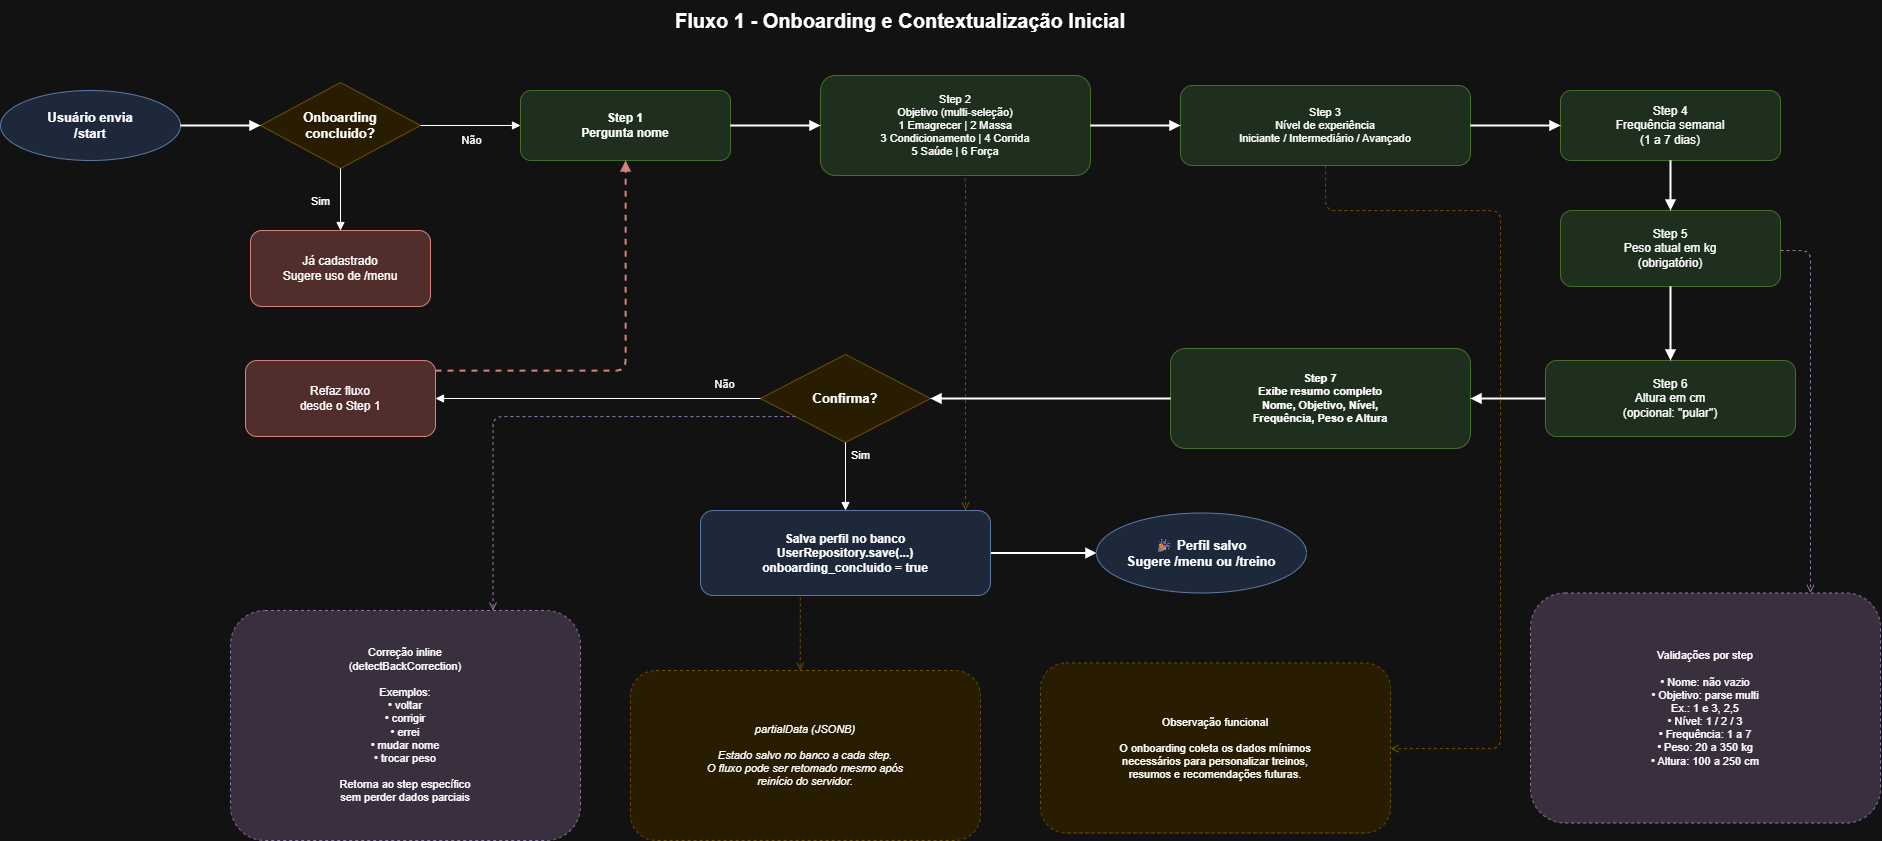

The diagram above was exported from draw.io. Its source (the exported page's mxGraphModel, read from the mxfile embedded in the PNG):
<mxGraphModel dx="2120" dy="2025" grid="1" gridSize="10" guides="1" tooltips="1" connect="1" arrows="1" fold="1" page="1" pageScale="1" pageWidth="827" pageHeight="1169" math="0" shadow="0">
  <root>
    <mxCell id="0" />
    <mxCell id="1" parent="0" />
    <mxCell id="title" parent="1" style="text;html=1;strokeColor=none;fillColor=none;align=center;verticalAlign=middle;whiteSpace=wrap;fontSize=20;fontStyle=1;fontFamily=Arial;" value="Fluxo 1 - Onboarding e Contextualização Inicial" vertex="1">
      <mxGeometry height="40" width="820" x="530" y="20" as="geometry" />
    </mxCell>
    <mxCell id="start" parent="1" style="ellipse;whiteSpace=wrap;html=1;fillColor=#dae8fc;strokeColor=#6c8ebf;fontSize=13;fontStyle=1;fontFamily=Arial;" value="Usuário envia&#10;/start" vertex="1">
      <mxGeometry height="70" width="180" x="40" y="110" as="geometry" />
    </mxCell>
    <mxCell id="d1" parent="1" style="rhombus;whiteSpace=wrap;html=1;fillColor=#fff2cc;strokeColor=#d6b656;fontSize=13;fontStyle=1;fontFamily=Arial;" value="Onboarding&#10;concluído?" vertex="1">
      <mxGeometry height="86" width="160" x="300" y="102" as="geometry" />
    </mxCell>
    <mxCell id="doneMsg" parent="1" style="rounded=1;whiteSpace=wrap;html=1;fillColor=#f8cecc;strokeColor=#b85450;fontSize=12;fontFamily=Arial;" value="Já cadastrado&#10;Sugere uso de /menu" vertex="1">
      <mxGeometry height="76" width="180" x="290" y="250" as="geometry" />
    </mxCell>
    <mxCell id="s1" parent="1" style="rounded=1;whiteSpace=wrap;html=1;fillColor=#d5e8d4;strokeColor=#82b366;fontSize=12;fontStyle=1;fontFamily=Arial;" value="Step 1&#10;Pergunta nome" vertex="1">
      <mxGeometry height="70" width="210" x="560" y="110" as="geometry" />
    </mxCell>
    <mxCell id="s2" parent="1" style="rounded=1;whiteSpace=wrap;html=1;fillColor=#d5e8d4;strokeColor=#82b366;fontSize=11;fontFamily=Arial;" value="Step 2&#10;Objetivo (multi-seleção)&#10;1 Emagrecer | 2 Massa&#10;3 Condicionamento | 4 Corrida&#10;5 Saúde | 6 Força" vertex="1">
      <mxGeometry height="100" width="270" x="860" y="95" as="geometry" />
    </mxCell>
    <mxCell id="s3" parent="1" style="rounded=1;whiteSpace=wrap;html=1;fillColor=#d5e8d4;strokeColor=#82b366;fontSize=11;fontFamily=Arial;" value="Step 3&#10;Nível de experiência&#10;Iniciante / Intermediário / Avançado" vertex="1">
      <mxGeometry height="80" width="290" x="1220" y="105" as="geometry" />
    </mxCell>
    <mxCell id="s4" parent="1" style="rounded=1;whiteSpace=wrap;html=1;fillColor=#d5e8d4;strokeColor=#82b366;fontSize=12;fontFamily=Arial;" value="Step 4&#10;Frequência semanal&#10;(1 a 7 dias)" vertex="1">
      <mxGeometry height="70" width="220" x="1600" y="110" as="geometry" />
    </mxCell>
    <mxCell id="s5" parent="1" style="rounded=1;whiteSpace=wrap;html=1;fillColor=#d5e8d4;strokeColor=#82b366;fontSize=12;fontFamily=Arial;" value="Step 5&#10;Peso atual em kg&#10;(obrigatório)" vertex="1">
      <mxGeometry height="76" width="220" x="1600" y="230" as="geometry" />
    </mxCell>
    <mxCell id="s6" parent="1" style="rounded=1;whiteSpace=wrap;html=1;fillColor=#d5e8d4;strokeColor=#82b366;fontSize=12;fontFamily=Arial;" value="Step 6&#10;Altura em cm&#10;(opcional: &quot;pular&quot;)" vertex="1">
      <mxGeometry height="76" width="250" x="1585" y="380" as="geometry" />
    </mxCell>
    <mxCell id="s7" parent="1" style="rounded=1;whiteSpace=wrap;html=1;fillColor=#d5e8d4;strokeColor=#82b366;fontSize=11;fontStyle=1;fontFamily=Arial;" value="Step 7&#10;Exibe resumo completo&#10;Nome, Objetivo, Nível,&#10;Frequência, Peso e Altura" vertex="1">
      <mxGeometry height="100" width="300" x="1210" y="368" as="geometry" />
    </mxCell>
    <mxCell id="d2" parent="1" style="rhombus;whiteSpace=wrap;html=1;fillColor=#fff2cc;strokeColor=#d6b656;fontSize=13;fontStyle=1;fontFamily=Arial;" value="Confirma?" vertex="1">
      <mxGeometry height="88" width="170" x="800" y="374" as="geometry" />
    </mxCell>
    <mxCell id="redo" parent="1" style="rounded=1;whiteSpace=wrap;html=1;fillColor=#f8cecc;strokeColor=#b85450;fontSize=12;fontFamily=Arial;" value="Refaz fluxo&#10;desde o Step 1" vertex="1">
      <mxGeometry height="76" width="190" x="285" y="380" as="geometry" />
    </mxCell>
    <mxCell id="end" parent="1" style="ellipse;whiteSpace=wrap;html=1;fillColor=#dae8fc;strokeColor=#6c8ebf;fontSize=13;fontStyle=1;fontFamily=Arial;" value="🎉 Perfil salvo&#10;Sugere /menu ou /treino" vertex="1">
      <mxGeometry height="80" width="210" x="1136" y="532.5" as="geometry" />
    </mxCell>
    <mxCell id="corr" parent="1" style="rounded=1;whiteSpace=wrap;html=1;fillColor=#e1d5e7;strokeColor=#9673a6;fontSize=11;dashed=1;fontFamily=Arial;" value="Correção inline&#10;(detectBackCorrection)&#10;&#10;Exemplos:&#10;• voltar&#10;• corrigir&#10;• errei&#10;• mudar nome&#10;• trocar peso&#10;&#10;Retorna ao step específico&#10;sem perder dados parciais" vertex="1">
      <mxGeometry height="230" width="350" x="270" y="630" as="geometry" />
    </mxCell>
    <mxCell id="valid" parent="1" style="rounded=1;whiteSpace=wrap;html=1;fillColor=#e1d5e7;strokeColor=#9673a6;fontSize=11;dashed=1;fontFamily=Arial;" value="Validações por step&#10;&#10;• Nome: não vazio&#10;• Objetivo: parse multi&#10;  Ex.: 1 e 3, 2,5&#10;• Nível: 1 / 2 / 3&#10;• Frequência: 1 a 7&#10;• Peso: 20 a 350 kg&#10;• Altura: 100 a 250 cm" vertex="1">
      <mxGeometry height="230" width="350" x="1570" y="612.5" as="geometry" />
    </mxCell>
    <mxCell id="pd" parent="1" style="rounded=1;whiteSpace=wrap;html=1;fillColor=#fff2cc;strokeColor=#d6b656;fontSize=11;dashed=1;fontStyle=2;fontFamily=Arial;" value="partialData (JSONB)&#10;&#10;Estado salvo no banco a cada step.&#10;O fluxo pode ser retomado mesmo após&#10;reinício do servidor." vertex="1">
      <mxGeometry height="170" width="350" x="670" y="690" as="geometry" />
    </mxCell>
    <mxCell id="obs" parent="1" style="rounded=1;whiteSpace=wrap;html=1;fillColor=#fff2cc;strokeColor=#d6b656;fontSize=11;dashed=1;fontFamily=Arial;" value="Observação funcional&#10;&#10;O onboarding coleta os dados mínimos&#10;necessários para personalizar treinos,&#10;resumos e recomendações futuras." vertex="1">
      <mxGeometry height="170" width="350" x="1080" y="682.5" as="geometry" />
    </mxCell>
    <mxCell id="e1" edge="1" parent="1" source="start" style="edgeStyle=orthogonalEdgeStyle;rounded=1;orthogonalLoop=1;jettySize=auto;html=1;endArrow=block;endFill=1;strokeWidth=2;" target="d1">
      <mxGeometry relative="1" as="geometry" />
    </mxCell>
    <mxCell id="e2" edge="1" parent="1" source="d1" style="edgeStyle=orthogonalEdgeStyle;rounded=1;orthogonalLoop=1;jettySize=auto;html=1;endArrow=block;endFill=1;fontSize=11;fontFamily=Arial;" target="doneMsg" value="Sim">
      <mxGeometry relative="1" x="0.0323" y="-20" as="geometry">
        <mxPoint as="offset" />
      </mxGeometry>
    </mxCell>
    <mxCell id="e3" edge="1" parent="1" source="d1" style="edgeStyle=orthogonalEdgeStyle;rounded=1;orthogonalLoop=1;jettySize=auto;html=1;endArrow=block;endFill=1;fontSize=11;fontFamily=Arial;" target="s1" value="Não">
      <mxGeometry relative="1" y="-15" as="geometry">
        <mxPoint as="offset" />
      </mxGeometry>
    </mxCell>
    <mxCell id="e4" edge="1" parent="1" source="s1" style="edgeStyle=orthogonalEdgeStyle;rounded=1;orthogonalLoop=1;jettySize=auto;html=1;endArrow=block;endFill=1;strokeWidth=2;" target="s2">
      <mxGeometry relative="1" as="geometry" />
    </mxCell>
    <mxCell id="e5" edge="1" parent="1" source="s2" style="edgeStyle=orthogonalEdgeStyle;rounded=1;orthogonalLoop=1;jettySize=auto;html=1;endArrow=block;endFill=1;strokeWidth=2;" target="s3">
      <mxGeometry relative="1" as="geometry" />
    </mxCell>
    <mxCell id="e6" edge="1" parent="1" source="s3" style="edgeStyle=orthogonalEdgeStyle;rounded=1;orthogonalLoop=1;jettySize=auto;html=1;endArrow=block;endFill=1;strokeWidth=2;" target="s4">
      <mxGeometry relative="1" as="geometry" />
    </mxCell>
    <mxCell id="e7" edge="1" parent="1" source="s4" style="edgeStyle=orthogonalEdgeStyle;rounded=1;orthogonalLoop=1;jettySize=auto;html=1;endArrow=block;endFill=1;strokeWidth=2;" target="s5">
      <mxGeometry relative="1" as="geometry" />
    </mxCell>
    <mxCell id="e8" edge="1" parent="1" source="s5" style="edgeStyle=orthogonalEdgeStyle;rounded=1;orthogonalLoop=1;jettySize=auto;html=1;endArrow=block;endFill=1;strokeWidth=2;" target="s6">
      <mxGeometry relative="1" as="geometry" />
    </mxCell>
    <mxCell id="e9" edge="1" parent="1" source="s6" style="edgeStyle=orthogonalEdgeStyle;rounded=1;orthogonalLoop=1;jettySize=auto;html=1;endArrow=block;endFill=1;strokeWidth=2;" target="s7">
      <mxGeometry relative="1" as="geometry" />
    </mxCell>
    <mxCell id="e10" edge="1" parent="1" source="s7" style="edgeStyle=orthogonalEdgeStyle;rounded=1;orthogonalLoop=1;jettySize=auto;html=1;endArrow=block;endFill=1;strokeWidth=2;" target="d2">
      <mxGeometry relative="1" as="geometry" />
    </mxCell>
    <mxCell id="e11" edge="1" parent="1" source="d2" style="edgeStyle=orthogonalEdgeStyle;rounded=1;orthogonalLoop=1;jettySize=auto;html=1;endArrow=block;endFill=1;fontSize=11;fontFamily=Arial;" target="save" value="Sim">
      <mxGeometry relative="1" x="-0.6071" y="15" as="geometry">
        <mxPoint as="offset" />
      </mxGeometry>
    </mxCell>
    <mxCell id="e12" edge="1" parent="1" source="save" style="edgeStyle=orthogonalEdgeStyle;rounded=1;orthogonalLoop=1;jettySize=auto;html=1;endArrow=block;endFill=1;strokeWidth=2;" target="end">
      <mxGeometry relative="1" as="geometry" />
    </mxCell>
    <mxCell id="e13" edge="1" parent="1" source="d2" style="edgeStyle=orthogonalEdgeStyle;rounded=1;orthogonalLoop=1;jettySize=auto;html=1;endArrow=block;endFill=1;fontSize=11;fontFamily=Arial;" target="redo" value="Não">
      <mxGeometry relative="1" x="-0.7807" y="-14" as="geometry">
        <mxPoint as="offset" />
      </mxGeometry>
    </mxCell>
    <mxCell id="e14" edge="1" parent="1" source="redo" style="edgeStyle=orthogonalEdgeStyle;rounded=1;orthogonalLoop=1;jettySize=auto;html=1;endArrow=block;endFill=1;dashed=1;strokeWidth=2;strokeColor=#b85450;" target="s1">
      <mxGeometry relative="1" as="geometry">
        <Array as="points">
          <mxPoint x="550" y="390" />
          <mxPoint x="660" y="390" />
        </Array>
      </mxGeometry>
    </mxCell>
    <mxCell id="e15" edge="1" parent="1" source="d2" style="edgeStyle=orthogonalEdgeStyle;rounded=1;orthogonalLoop=1;jettySize=auto;html=1;endArrow=open;endFill=0;dashed=1;strokeColor=#9673a6;entryX=0.75;entryY=0;entryDx=0;entryDy=0;" target="corr">
      <mxGeometry relative="1" as="geometry">
        <Array as="points">
          <mxPoint x="533" y="436" />
        </Array>
        <mxPoint x="610" y="588.5" as="targetPoint" />
      </mxGeometry>
    </mxCell>
    <mxCell id="e16" edge="1" parent="1" style="edgeStyle=orthogonalEdgeStyle;rounded=1;orthogonalLoop=1;jettySize=auto;html=1;endArrow=open;endFill=0;dashed=1;strokeColor=#9673a6;" target="valid">
      <mxGeometry relative="1" as="geometry">
        <Array as="points">
          <mxPoint x="1850" y="270" />
        </Array>
        <mxPoint x="1820" y="270" as="sourcePoint" />
      </mxGeometry>
    </mxCell>
    <mxCell id="e17" edge="1" parent="1" source="save" style="edgeStyle=orthogonalEdgeStyle;rounded=1;orthogonalLoop=1;jettySize=auto;html=1;endArrow=open;endFill=0;dashed=1;strokeColor=#d6b656;entryX=0.485;entryY=0.001;entryDx=0;entryDy=0;exitX=0.004;exitY=0.689;exitDx=0;exitDy=0;exitPerimeter=0;entryPerimeter=0;" target="pd">
      <mxGeometry relative="1" as="geometry">
        <Array as="points">
          <mxPoint x="840" y="601" />
        </Array>
        <mxPoint x="1000.00347826087" y="599.96" as="sourcePoint" />
        <mxPoint x="729.96" y="769.96" as="targetPoint" />
      </mxGeometry>
    </mxCell>
    <mxCell id="e18" edge="1" parent="1" source="s3" style="edgeStyle=orthogonalEdgeStyle;rounded=1;orthogonalLoop=1;jettySize=auto;html=1;endArrow=open;endFill=0;dashed=1;strokeColor=#d6b656;" target="obs">
      <mxGeometry relative="1" as="geometry">
        <Array as="points">
          <mxPoint x="1365" y="230" />
          <mxPoint x="1540" y="230" />
          <mxPoint x="1540" y="768" />
        </Array>
      </mxGeometry>
    </mxCell>
    <mxCell id="5FMMEG-fH-PtC_xAo1u1-2" edge="1" parent="1" source="save" style="edgeStyle=orthogonalEdgeStyle;rounded=0;orthogonalLoop=1;jettySize=auto;html=1;exitX=0.5;exitY=1;exitDx=0;exitDy=0;" target="save">
      <mxGeometry relative="1" as="geometry" />
    </mxCell>
    <mxCell id="5FMMEG-fH-PtC_xAo1u1-3" edge="1" parent="1" style="edgeStyle=orthogonalEdgeStyle;rounded=1;orthogonalLoop=1;jettySize=auto;html=1;endArrow=open;endFill=0;dashed=1;strokeColor=#d6b656;" value="">
      <mxGeometry relative="1" as="geometry">
        <Array as="points">
          <mxPoint x="1005" y="195" />
        </Array>
        <mxPoint x="999.9956410256411" y="195" as="sourcePoint" />
        <mxPoint x="1004.97" y="530" as="targetPoint" />
      </mxGeometry>
    </mxCell>
    <mxCell id="save" parent="1" style="rounded=1;whiteSpace=wrap;html=1;fillColor=#dae8fc;strokeColor=#6c8ebf;fontSize=12;fontStyle=1;fontFamily=Arial;" value="Salva perfil no banco&#10;UserRepository.save(...)&#10;onboarding_concluido = true" vertex="1">
      <mxGeometry height="85" width="290" x="740" y="530" as="geometry" />
    </mxCell>
  </root>
</mxGraphModel>